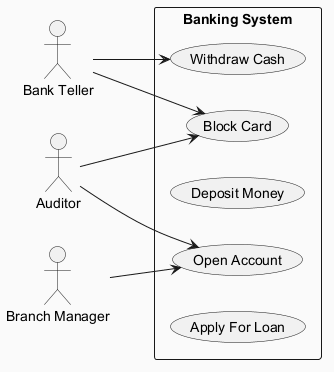

The diagram above was rendered by PlantUML. Its source (embedded in the PNG):
@startuml
skinparam backgroundColor #FAFAFA
skinparam classBackgroundColor #FFF3E0
skinparam classBorderColor #E65100
left to right direction
actor "Auditor" as Auditor
actor "Bank Teller" as BankTeller
actor "Branch Manager" as BranchManager
rectangle "Banking System" {
  usecase "Withdraw Cash" as UC_WithdrawCash
  usecase "Block Card" as UC_BlockCard
  usecase "Deposit Money" as UC_DepositMoney
  usecase "Open Account" as UC_OpenAccount
  usecase "Apply For Loan" as UC_ApplyForLoan
}
Auditor --> UC_OpenAccount
Auditor --> UC_BlockCard
BankTeller --> UC_BlockCard
BankTeller --> UC_WithdrawCash
BranchManager --> UC_OpenAccount
@enduml